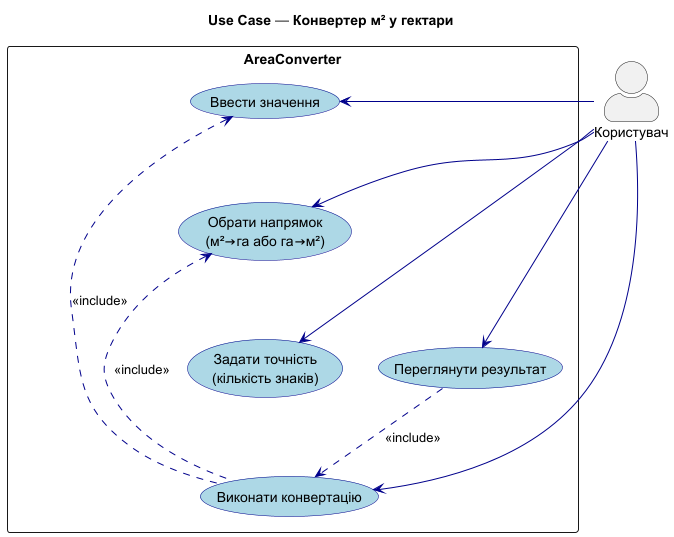

The diagram above was rendered by PlantUML. Its source (embedded in the PNG):
@startuml
title Use Case — Конвертер м² у гектари

skinparam actorStyle awesome
skinparam usecase {
    BackgroundColor LightBlue
    BorderColor DarkBlue
    ArrowColor DarkBlue
}

actor "Користувач" as User

rectangle "AreaConverter" {
  usecase "Ввести значення" as UC_Input
  usecase "Обрати напрямок\n(м²→га або га→м²)" as UC_Dir
  usecase "Задати точність\n(кількість знаків)" as UC_Prec
  usecase "Виконати конвертацію" as UC_Convert
  usecase "Переглянути результат" as UC_Result

  UC_Input -[hidden]-> UC_Dir
  UC_Dir -[hidden]-> UC_Prec
  UC_Prec -[hidden]-> UC_Convert
  UC_Convert -[hidden]-> UC_Result
}

User -right-> UC_Input
User -right-> UC_Dir
User -right-> UC_Prec
User -down-> UC_Convert
User -down-> UC_Result


UC_Convert .left.> UC_Input : <<include>>
UC_Convert .left.> UC_Dir : <<include>>
UC_Result .right.> UC_Convert : <<include>>

@enduml